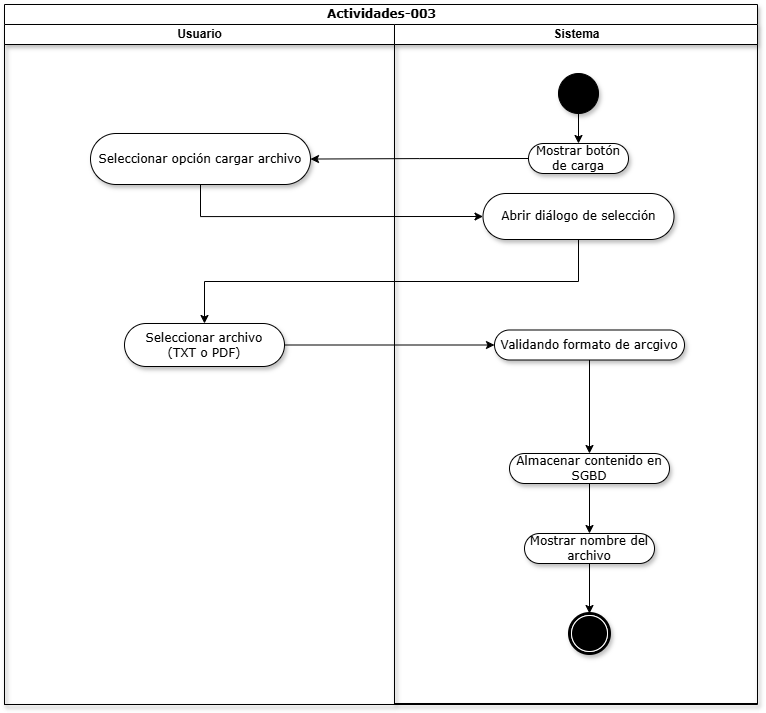

The diagram above was exported from draw.io. Its source (the exported page's mxGraphModel, read from the mxfile embedded in the PNG):
<mxGraphModel dx="828" dy="1892" grid="1" gridSize="10" guides="1" tooltips="1" connect="1" arrows="1" fold="1" page="0" pageScale="1" pageWidth="850" pageHeight="1100" math="0" shadow="0">
  <root>
    <mxCell id="0" />
    <mxCell id="1" parent="0" />
    <mxCell id="r08-bclndAwp2fkZ6oTz-1" parent="1" style="swimlane;html=1;childLayout=stackLayout;startSize=20;rounded=0;shadow=1;comic=0;labelBackgroundColor=none;strokeWidth=1;fontFamily=Verdana;fontSize=12;align=center;" value="Actividades-003" vertex="1">
      <mxGeometry height="700" width="753" x="50" y="-909" as="geometry">
        <mxRectangle height="26" width="60" x="40" y="20" as="alternateBounds" />
      </mxGeometry>
    </mxCell>
    <mxCell id="r08-bclndAwp2fkZ6oTz-2" parent="r08-bclndAwp2fkZ6oTz-1" style="swimlane;html=1;startSize=20;shadow=1;" value="Usuario" vertex="1">
      <mxGeometry height="680" width="390" y="20" as="geometry">
        <mxRectangle height="970" width="32" y="20" as="alternateBounds" />
      </mxGeometry>
    </mxCell>
    <mxCell id="r08-bclndAwp2fkZ6oTz-3" parent="r08-bclndAwp2fkZ6oTz-2" style="rounded=1;whiteSpace=wrap;html=1;shadow=1;comic=0;labelBackgroundColor=none;strokeWidth=1;fontFamily=Verdana;fontSize=12;align=center;arcSize=50;" value="Seleccionar opción cargar archivo" vertex="1">
      <mxGeometry height="51" width="220" x="86" y="109" as="geometry" />
    </mxCell>
    <mxCell id="r08-bclndAwp2fkZ6oTz-4" parent="r08-bclndAwp2fkZ6oTz-2" style="rounded=1;whiteSpace=wrap;html=1;shadow=1;comic=0;labelBackgroundColor=none;strokeWidth=1;fontFamily=Verdana;fontSize=12;align=center;arcSize=50;" value="Seleccionar archivo&lt;div&gt;(TXT o PDF)&lt;/div&gt;" vertex="1">
      <mxGeometry height="43" width="160" x="120" y="299" as="geometry" />
    </mxCell>
    <mxCell id="r08-bclndAwp2fkZ6oTz-6" parent="1" style="swimlane;html=1;startSize=20;shadow=1;" value="Sistema" vertex="1">
      <mxGeometry height="679" width="363" x="440" y="-889" as="geometry" />
    </mxCell>
    <mxCell id="r08-bclndAwp2fkZ6oTz-8" parent="r08-bclndAwp2fkZ6oTz-6" style="rounded=1;whiteSpace=wrap;html=1;shadow=1;comic=0;labelBackgroundColor=none;strokeWidth=1;fontFamily=Verdana;fontSize=12;align=center;arcSize=50;" value="Validando formato de arcgivo" vertex="1">
      <mxGeometry height="30" width="190" x="100" y="305.5" as="geometry" />
    </mxCell>
    <mxCell id="r08-bclndAwp2fkZ6oTz-17" parent="r08-bclndAwp2fkZ6oTz-6" style="rounded=1;whiteSpace=wrap;html=1;shadow=1;comic=0;labelBackgroundColor=none;strokeWidth=1;fontFamily=Verdana;fontSize=12;align=center;arcSize=50;" value="Abrir diálogo de selección" vertex="1">
      <mxGeometry height="46" width="191" x="88.5" y="169" as="geometry" />
    </mxCell>
    <mxCell id="r08-bclndAwp2fkZ6oTz-24" parent="r08-bclndAwp2fkZ6oTz-6" style="shape=mxgraph.bpmn.shape;html=1;verticalLabelPosition=bottom;labelBackgroundColor=#ffffff;verticalAlign=top;perimeter=ellipsePerimeter;outline=end;symbol=terminate;rounded=0;shadow=1;comic=0;strokeWidth=1;fontFamily=Verdana;fontSize=12;align=center;" value="" vertex="1">
      <mxGeometry height="40" width="40" x="175" y="589" as="geometry" />
    </mxCell>
    <mxCell id="r08-bclndAwp2fkZ6oTz-16" parent="r08-bclndAwp2fkZ6oTz-6" style="rounded=1;whiteSpace=wrap;html=1;shadow=1;comic=0;labelBackgroundColor=none;strokeWidth=1;fontFamily=Verdana;fontSize=12;align=center;arcSize=50;" value="Mostrar botón de carga" vertex="1">
      <mxGeometry height="30" width="100" x="134" y="119" as="geometry" />
    </mxCell>
    <mxCell id="fd60AhgoBM7zWDm4k7-H-2" edge="1" parent="r08-bclndAwp2fkZ6oTz-6" source="r08-bclndAwp2fkZ6oTz-15" style="edgeStyle=orthogonalEdgeStyle;rounded=0;orthogonalLoop=1;jettySize=auto;html=1;exitX=0.5;exitY=1;exitDx=0;exitDy=0;entryX=0.5;entryY=0;entryDx=0;entryDy=0;" target="r08-bclndAwp2fkZ6oTz-16">
      <mxGeometry relative="1" as="geometry" />
    </mxCell>
    <mxCell id="r08-bclndAwp2fkZ6oTz-15" parent="r08-bclndAwp2fkZ6oTz-6" style="ellipse;whiteSpace=wrap;html=1;rounded=0;shadow=1;comic=0;labelBackgroundColor=none;strokeWidth=1;fillColor=#000000;fontFamily=Verdana;fontSize=12;align=center;" value="" vertex="1">
      <mxGeometry height="40" width="40" x="164" y="49" as="geometry" />
    </mxCell>
    <mxCell id="fd60AhgoBM7zWDm4k7-H-31" edge="1" parent="r08-bclndAwp2fkZ6oTz-6" source="r08-bclndAwp2fkZ6oTz-8" style="edgeStyle=orthogonalEdgeStyle;rounded=0;orthogonalLoop=1;jettySize=auto;html=1;exitX=0.5;exitY=1;exitDx=0;exitDy=0;entryX=0.5;entryY=0;entryDx=0;entryDy=0;" target="fd60AhgoBM7zWDm4k7-H-30">
      <mxGeometry relative="1" as="geometry">
        <mxPoint x="195" y="349.0000000000002" as="sourcePoint" />
        <mxPoint x="195.33333333333348" y="399" as="targetPoint" />
      </mxGeometry>
    </mxCell>
    <mxCell id="fd60AhgoBM7zWDm4k7-H-34" edge="1" parent="r08-bclndAwp2fkZ6oTz-6" source="fd60AhgoBM7zWDm4k7-H-30" style="edgeStyle=orthogonalEdgeStyle;rounded=0;orthogonalLoop=1;jettySize=auto;html=1;exitX=0.5;exitY=1;exitDx=0;exitDy=0;entryX=0.5;entryY=0;entryDx=0;entryDy=0;" target="r08-bclndAwp2fkZ6oTz-21">
      <mxGeometry relative="1" as="geometry" />
    </mxCell>
    <mxCell id="fd60AhgoBM7zWDm4k7-H-30" parent="r08-bclndAwp2fkZ6oTz-6" style="rounded=1;whiteSpace=wrap;html=1;shadow=1;comic=0;labelBackgroundColor=none;strokeWidth=1;fontFamily=Verdana;fontSize=12;align=center;arcSize=50;" value="Almacenar contenido en SGBD" vertex="1">
      <mxGeometry height="30" width="160" x="115" y="429" as="geometry" />
    </mxCell>
    <mxCell id="fd60AhgoBM7zWDm4k7-H-36" edge="1" parent="r08-bclndAwp2fkZ6oTz-6" source="r08-bclndAwp2fkZ6oTz-21" style="edgeStyle=orthogonalEdgeStyle;rounded=0;orthogonalLoop=1;jettySize=auto;html=1;exitX=0.5;exitY=1;exitDx=0;exitDy=0;entryX=0.5;entryY=0;entryDx=0;entryDy=0;" target="r08-bclndAwp2fkZ6oTz-24">
      <mxGeometry relative="1" as="geometry" />
    </mxCell>
    <mxCell id="r08-bclndAwp2fkZ6oTz-21" parent="r08-bclndAwp2fkZ6oTz-6" style="rounded=1;whiteSpace=wrap;html=1;shadow=1;comic=0;labelBackgroundColor=none;strokeWidth=1;fontFamily=Verdana;fontSize=12;align=center;arcSize=50;" value="Mostrar nombre del archivo" vertex="1">
      <mxGeometry height="30" width="130" x="130" y="509" as="geometry" />
    </mxCell>
    <mxCell id="fd60AhgoBM7zWDm4k7-H-4" edge="1" parent="1" source="r08-bclndAwp2fkZ6oTz-3" style="edgeStyle=orthogonalEdgeStyle;rounded=0;orthogonalLoop=1;jettySize=auto;html=1;exitX=0.5;exitY=1;exitDx=0;exitDy=0;entryX=0;entryY=0.5;entryDx=0;entryDy=0;" target="r08-bclndAwp2fkZ6oTz-17">
      <mxGeometry relative="1" as="geometry" />
    </mxCell>
    <mxCell id="fd60AhgoBM7zWDm4k7-H-3" edge="1" parent="1" source="r08-bclndAwp2fkZ6oTz-16" style="edgeStyle=orthogonalEdgeStyle;rounded=0;orthogonalLoop=1;jettySize=auto;html=1;exitX=0;exitY=0.5;exitDx=0;exitDy=0;" target="r08-bclndAwp2fkZ6oTz-3">
      <mxGeometry relative="1" as="geometry" />
    </mxCell>
    <mxCell id="fd60AhgoBM7zWDm4k7-H-11" edge="1" parent="1" source="r08-bclndAwp2fkZ6oTz-4" style="edgeStyle=orthogonalEdgeStyle;rounded=0;orthogonalLoop=1;jettySize=auto;html=1;exitX=1;exitY=0.5;exitDx=0;exitDy=0;entryX=0;entryY=0.5;entryDx=0;entryDy=0;" target="r08-bclndAwp2fkZ6oTz-8">
      <mxGeometry relative="1" as="geometry" />
    </mxCell>
    <mxCell id="h3uQJK3DKGx7QiTSEbHJ-2" edge="1" parent="1" source="r08-bclndAwp2fkZ6oTz-17" style="edgeStyle=orthogonalEdgeStyle;rounded=0;orthogonalLoop=1;jettySize=auto;html=1;exitX=0.5;exitY=1;exitDx=0;exitDy=0;entryX=0.5;entryY=0;entryDx=0;entryDy=0;" target="r08-bclndAwp2fkZ6oTz-4">
      <mxGeometry relative="1" as="geometry" />
    </mxCell>
  </root>
</mxGraphModel>